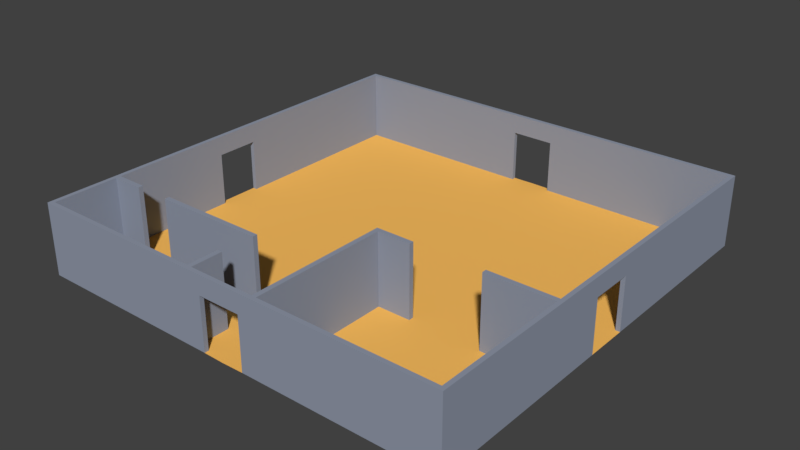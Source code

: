 # Source: room08.blend  (saved by Blender 2.78.0; exported with 4.5.12 LTS)
import bpy
from mathutils import Matrix  # noqa: F401  (used for matrix-valued properties, if any)

bpy.ops.wm.read_factory_settings(use_empty=True)
scene = bpy.context.scene
scene.name = 'Scene'

# ---- collections
col_collection_1 = bpy.data.collections.new('Collection 1'); scene.collection.children.link(col_collection_1)

# ---- materials (node trees are filled in below, after node groups)
mat_floormaterial01 = bpy.data.materials.new('floorMaterial01')
mat_floormaterial01.alpha_threshold = 0.0
mat_floormaterial01.use_transparent_shadow = False
mat_floormaterial01.diffuse_color = (1.0, 0.5326, 0.1177, 1.0)
mat_floormaterial01.roughness = 0.5
mat_floormaterial01.specular_intensity = 0.1354
mat_wallmaterial01 = bpy.data.materials.new('wallMaterial01')
mat_wallmaterial01.alpha_threshold = 0.0
mat_wallmaterial01.use_transparent_shadow = False
mat_wallmaterial01.diffuse_color = (0.2854, 0.3197, 0.4036, 1.0)
mat_wallmaterial01.roughness = 0.5
mat_wallmaterial01.specular_intensity = 0.3229

# ---- material node trees

# ---- world
world_world = bpy.data.worlds.new('World'); scene.world = world_world
world_world.color = (0.05088, 0.05088, 0.05088)
world_world.use_sun_shadow = False
world_world.sun_shadow_jitter_overblur = 0.0
world_world.cycles.sampling_method = 'MANUAL'

# ---- meshes
me_plane = bpy.data.meshes.new('Plane')
me_plane.from_pydata([(-0.1778, -0.6778, 0.0), (-0.1778, -0.6778, 3.0), (-0.1778, -0.6556, 0.0), (-0.1778, -0.6556, 3.0), (-0.1556, -0.6778, 0.0), (-0.1556, -0.6778, 3.0), (-0.1556, -0.6556, 0.0), (-0.1556, -0.6556, 3.0), (-0.1778, -0.8333, 0.0), (-0.1778, -0.8333, 3.0), (-0.1556, -0.8333, 3.0), (-0.1556, -0.8333, 0.0), (-0.1778, -0.98, 0.0), (-0.1778, -0.98, 3.0), (-0.1556, -0.98, 3.0), (-0.1556, -0.98, 0.0), (-0.6667, -0.6556, 0.0), (-0.6667, -0.6778, 0.0), (-0.6667, -0.6778, 3.0), (-0.6667, -0.6556, 3.0), (-0.8333, -0.6556, 0.0), (-0.8333, -0.6778, 0.0), (-0.8333, -0.6778, 3.0), (-0.8333, -0.6556, 3.0), (-0.98, -0.6556, 0.0), (-0.98, -0.6778, 0.0), (-0.98, -0.6778, 3.0), (-0.98, -0.6556, 3.0), (0.1556, -0.3444, 0.0), (0.1556, -0.3444, 3.0), (0.1556, -0.3222, 0.0), (0.1556, -0.3222, 3.0), (0.1778, -0.3444, 0.0), (0.1778, -0.3444, 3.0), (0.1778, -0.3222, 0.0), (0.1778, -0.3222, 3.0), (0.3333, -0.3222, 3.0), (0.3333, -0.3222, 0.0), (0.3333, -0.3444, 0.0), (0.3333, -0.3444, 3.0), (0.6667, -0.3222, 3.0), (0.6667, -0.3222, 0.0), (0.6667, -0.3444, 0.0), (0.6667, -0.3444, 3.0), (0.98, -0.3222, 3.0), (0.98, -0.3222, 0.0), (0.98, -0.3444, 0.0), (0.98, -0.3444, 3.0), (0.1556, -0.98, 0.0), (0.1556, -0.98, 3.0), (0.1778, -0.98, 3.0), (0.1778, -0.98, 0.0), (-0.1, -0.98, 2.2), (-0.1, -1.0, 2.2), (-1.0, -1.0, 0.0), (-1.0, -0.1667, 0.0), (-1.0, -0.3333, 0.0), (-1.0, -0.5, 0.0), (-1.0, -0.6667, 0.0), (-1.0, -0.8333, 0.0), (-0.8333, -1.0, 0.0), (-0.6667, -1.0, 0.0), (-0.5, -1.0, 0.0), (-0.3333, -1.0, 0.0), (-0.1667, -1.0, 0.0), (-0.8333, -0.8333, 0.0), (-0.8333, -0.6667, 0.0), (-0.8333, -0.5, 0.0), (-0.8333, -0.3333, 0.0), (-0.8333, -0.1667, 0.0), (-0.6667, -0.8333, 0.0), (-0.6667, -0.6667, 0.0), (-0.6667, -0.5, 0.0), (-0.6667, -0.3333, 0.0), (-0.6667, -0.1667, 0.0), (-0.5, -0.8333, 0.0), (-0.5, -0.6667, 0.0), (-0.5, -0.5, 0.0), (-0.5, -0.3333, 0.0), (-0.5, -0.1667, 0.0), (-0.3333, -0.8333, 0.0), (-0.3333, -0.6667, 0.0), (-0.3333, -0.5, 0.0), (-0.3333, -0.3333, 0.0), (-0.3333, -0.1667, 0.0), (-0.1667, -0.8333, 0.0), (-0.1667, -0.6667, 0.0), (-0.1667, -0.5, 0.0), (-0.1667, -0.3333, 0.0), (-0.1667, -0.1667, 0.0), (-0.98, -0.8333, 0.0), (-0.98, -0.98, 0.0), (-0.98, -0.1667, 0.0), (-0.98, -0.3333, 0.0), (-0.98, -0.5, 0.0), (-0.98, -0.6667, 0.0), (-0.8333, -0.98, 0.0), (-0.6667, -0.98, 0.0), (-0.5, -0.98, 0.0), (-0.3333, -0.98, 0.0), (-0.1667, -0.98, 0.0), (-0.98, -0.8333, 3.0), (-0.98, -0.98, 3.0), (-0.98, -0.1667, 3.0), (-0.98, -0.3333, 3.0), (-0.98, -0.5, 3.0), (-0.98, -0.6667, 3.0), (-0.8333, -0.98, 3.0), (-0.6667, -0.98, 3.0), (-0.5, -0.98, 3.0), (-0.3333, -0.98, 3.0), (-0.1667, -0.98, 3.0), (-1.0, -0.8333, 3.0), (-1.0, -1.0, 3.0), (-1.0, -0.1667, 3.0), (-1.0, -0.3333, 3.0), (-1.0, -0.5, 3.0), (-1.0, -0.6667, 3.0), (-0.8333, -1.0, 3.0), (-0.6667, -1.0, 3.0), (-0.5, -1.0, 3.0), (-0.3333, -1.0, 3.0), (-0.1667, -1.0, 3.0), (-0.98, -0.1, 0.0), (-1.0, -0.1, 0.0), (-0.98, -0.1, 2.2), (-1.0, -0.1, 2.2), (-0.1, -1.0, 0.0), (-0.1, -0.98, 0.0), (0.1, -0.98, 2.2), (0.1, -1.0, 2.2), (0.0, -1.002, 0.0), (1.0, -1.0, 0.0), (1.0, -0.1667, 0.0), (1.0, -0.3333, 0.0), (1.0, -0.5, 0.0), (1.0, -0.6667, 0.0), (1.0, -0.8333, 0.0), (0.8333, -1.0, 0.0), (0.6667, -1.0, 0.0), (0.5, -1.0, 0.0), (0.3333, -1.0, 0.0), (0.1667, -1.0, 0.0), (0.8333, -0.8333, 0.0), (0.8333, -0.6667, 0.0), (0.8333, -0.5, 0.0), (0.8333, -0.3333, 0.0), (0.8333, -0.1667, 0.0), (0.6667, -0.8333, 0.0), (0.6667, -0.6667, 0.0), (0.6667, -0.5, 0.0), (0.6667, -0.3333, 0.0), (0.6667, -0.1667, 0.0), (0.5, -0.8333, 0.0), (0.5, -0.6667, 0.0), (0.5, -0.5, 0.0), (0.5, -0.3333, 0.0), (0.5, -0.1667, 0.0), (0.3333, -0.8333, 0.0), (0.3333, -0.6667, 0.0), (0.3333, -0.5, 0.0), (0.3333, -0.3333, 0.0), (0.3333, -0.1667, 0.0), (0.1667, -0.8333, 0.0), (0.1667, -0.6667, 0.0), (0.1667, -0.5, 0.0), (0.1667, -0.3333, 0.0), (0.1667, -0.1667, 0.0), (0.98, -0.8333, 0.0), (0.98, -0.98, 0.0), (0.98, -0.1667, 0.0), (0.98, -0.3333, 0.0), (0.98, -0.5, 0.0), (0.98, -0.6667, 0.0), (0.8333, -0.98, 0.0), (0.6667, -0.98, 0.0), (0.5, -0.98, 0.0), (0.3333, -0.98, 0.0), (0.1667, -0.98, 0.0), (0.98, -0.8333, 3.0), (0.98, -0.98, 3.0), (0.98, -0.1667, 3.0), (0.98, -0.3333, 3.0), (0.98, -0.5, 3.0), (0.98, -0.6667, 3.0), (0.8333, -0.98, 3.0), (0.6667, -0.98, 3.0), (0.5, -0.98, 3.0), (0.3333, -0.98, 3.0), (0.1667, -0.98, 3.0), (1.0, -0.8333, 3.0), (1.0, -1.0, 3.0), (1.0, -0.1667, 3.0), (1.0, -0.3333, 3.0), (1.0, -0.5, 3.0), (1.0, -0.6667, 3.0), (0.8333, -1.0, 3.0), (0.6667, -1.0, 3.0), (0.5, -1.0, 3.0), (0.3333, -1.0, 3.0), (0.1667, -1.0, 3.0), (0.0, -0.8333, 0.0), (0.0, -0.6667, 0.0), (0.0, -0.5, 0.0), (0.0, -0.3333, 0.0), (0.0, -0.1667, 0.0), (0.0, -0.98, 3.0), (0.0, -1.0, 3.0), (0.98, -0.1, 0.0), (1.0, -0.1, 0.0), (0.98, -0.1, 2.2), (1.0, -0.1, 2.2), (0.1, -1.0, 0.0), (0.1, -0.98, 0.0), (0.0, -1.0, 2.2), (0.0, -0.98, 2.2), (-0.1, 0.98, 2.2), (-0.1, 1.0, 2.2), (-1.0, 1.0, 0.0), (-1.0, 0.1667, 0.0), (-1.0, 0.3333, 0.0), (-1.0, 0.5, 0.0), (-1.0, 0.6667, 0.0), (-1.0, 0.8333, 0.0), (-0.8333, 1.0, 0.0), (-0.6667, 1.0, 0.0), (-0.5, 1.0, 0.0), (-0.3333, 1.0, 0.0), (-0.1667, 1.0, 0.0), (-0.8333, 0.8333, 0.0), (-0.8333, 0.6667, 0.0), (-0.8333, 0.5, 0.0), (-0.8333, 0.3333, 0.0), (-0.8333, 0.1667, 0.0), (-0.6667, 0.8333, 0.0), (-0.6667, 0.6667, 0.0), (-0.6667, 0.5, 0.0), (-0.6667, 0.3333, 0.0), (-0.6667, 0.1667, 0.0), (-0.5, 0.8333, 0.0), (-0.5, 0.6667, 0.0), (-0.5, 0.5, 0.0), (-0.5, 0.3333, 0.0), (-0.5, 0.1667, 0.0), (-0.3333, 0.8333, 0.0), (-0.3333, 0.6667, 0.0), (-0.3333, 0.5, 0.0), (-0.3333, 0.3333, 0.0), (-0.3333, 0.1667, 0.0), (-0.1667, 0.8333, 0.0), (-0.1667, 0.6667, 0.0), (-0.1667, 0.5, 0.0), (-0.1667, 0.3333, 0.0), (-0.1667, 0.1667, 0.0), (-0.98, 0.8333, 0.0), (-0.98, 0.98, 0.0), (-0.98, 0.1667, 0.0), (-0.98, 0.3333, 0.0), (-0.98, 0.5, 0.0), (-0.98, 0.6667, 0.0), (-0.8333, 0.98, 0.0), (-0.6667, 0.98, 0.0), (-0.5, 0.98, 0.0), (-0.3333, 0.98, 0.0), (-0.1667, 0.98, 0.0), (-0.98, 0.8333, 3.0), (-0.98, 0.98, 3.0), (-0.98, 0.0, 3.0), (-0.98, 0.1667, 3.0), (-0.98, 0.3333, 3.0), (-0.98, 0.5, 3.0), (-0.98, 0.6667, 3.0), (-0.8333, 0.98, 3.0), (-0.6667, 0.98, 3.0), (-0.5, 0.98, 3.0), (-0.3333, 0.98, 3.0), (-0.1667, 0.98, 3.0), (-1.0, 0.8333, 3.0), (-1.0, 1.0, 3.0), (-1.0, 0.0, 3.0), (-1.0, 0.1667, 3.0), (-1.0, 0.3333, 3.0), (-1.0, 0.5, 3.0), (-1.0, 0.6667, 3.0), (-0.8333, 1.0, 3.0), (-0.6667, 1.0, 3.0), (-0.5, 1.0, 3.0), (-0.3333, 1.0, 3.0), (-0.1667, 1.0, 3.0), (-0.8333, 0.0, 0.0), (-0.98, 0.0, 0.0), (-0.6667, 0.0, 0.0), (-0.5, 0.0, 0.0), (-0.3333, 0.0, 0.0), (-0.1667, 0.0, 0.0), (-1.0, 0.0, 0.0), (-1.0, 0.0, 2.2), (-0.98, 0.1, 0.0), (-1.0, 0.1, 0.0), (-0.98, 0.1, 2.2), (-1.0, 0.1, 2.2), (-0.98, 0.0, 2.2), (-0.1, 1.0, 0.0), (-0.1, 0.98, 0.0), (0.1, 0.98, 2.2), (0.1, 1.0, 2.2), (0.0, 1.002, 0.0), (1.0, 1.0, 0.0), (1.0, 0.1667, 0.0), (1.0, 0.3333, 0.0), (1.0, 0.5, 0.0), (1.0, 0.6667, 0.0), (1.0, 0.8333, 0.0), (0.8333, 1.0, 0.0), (0.6667, 1.0, 0.0), (0.5, 1.0, 0.0), (0.3333, 1.0, 0.0), (0.1667, 1.0, 0.0), (0.8333, 0.8333, 0.0), (0.8333, 0.6667, 0.0), (0.8333, 0.5, 0.0), (0.8333, 0.3333, 0.0), (0.8333, 0.1667, 0.0), (0.6667, 0.8333, 0.0), (0.6667, 0.6667, 0.0), (0.6667, 0.5, 0.0), (0.6667, 0.3333, 0.0), (0.6667, 0.1667, 0.0), (0.5, 0.8333, 0.0), (0.5, 0.6667, 0.0), (0.5, 0.5, 0.0), (0.5, 0.3333, 0.0), (0.5, 0.1667, 0.0), (0.3333, 0.8333, 0.0), (0.3333, 0.6667, 0.0), (0.3333, 0.5, 0.0), (0.3333, 0.3333, 0.0), (0.3333, 0.1667, 0.0), (0.1667, 0.8333, 0.0), (0.1667, 0.6667, 0.0), (0.1667, 0.5, 0.0), (0.1667, 0.3333, 0.0), (0.1667, 0.1667, 0.0), (0.98, 0.8333, 0.0), (0.98, 0.98, 0.0), (0.98, 0.1667, 0.0), (0.98, 0.3333, 0.0), (0.98, 0.5, 0.0), (0.98, 0.6667, 0.0), (0.8333, 0.98, 0.0), (0.6667, 0.98, 0.0), (0.5, 0.98, 0.0), (0.3333, 0.98, 0.0), (0.1667, 0.98, 0.0), (0.98, 0.8333, 3.0), (0.98, 0.98, 3.0), (0.98, 0.0, 3.0), (0.98, 0.1667, 3.0), (0.98, 0.3333, 3.0), (0.98, 0.5, 3.0), (0.98, 0.6667, 3.0), (0.8333, 0.98, 3.0), (0.6667, 0.98, 3.0), (0.5, 0.98, 3.0), (0.3333, 0.98, 3.0), (0.1667, 0.98, 3.0), (1.0, 0.8333, 3.0), (1.0, 1.0, 3.0), (1.0, 0.0, 3.0), (1.0, 0.1667, 3.0), (1.0, 0.3333, 3.0), (1.0, 0.5, 3.0), (1.0, 0.6667, 3.0), (0.8333, 1.0, 3.0), (0.6667, 1.0, 3.0), (0.5, 1.0, 3.0), (0.3333, 1.0, 3.0), (0.1667, 1.0, 3.0), (0.0, 0.8333, 0.0), (0.0, 0.6667, 0.0), (0.0, 0.5, 0.0), (0.0, 0.3333, 0.0), (0.0, 0.1667, 0.0), (0.0, 0.0, 0.0), (0.8333, 0.0, 0.0), (0.98, 0.0, 0.0), (0.6667, 0.0, 0.0), (0.5, 0.0, 0.0), (0.3333, 0.0, 0.0), (0.1667, 0.0, 0.0), (0.0, 0.98, 3.0), (0.0, 1.0, 3.0), (1.0, 0.0, 0.0), (1.0, 0.0, 2.2), (0.98, 0.1, 0.0), (1.0, 0.1, 0.0), (0.98, 0.1, 2.2), (1.0, 0.1, 2.2), (0.98, 0.0, 2.2), (0.1, 1.0, 0.0), (0.1, 0.98, 0.0), (0.0, 1.0, 2.2), (0.0, 0.98, 2.2)], [], [(3, 2, 16, 19), (2, 3, 7, 6), (6, 7, 5, 4), (2, 6, 4, 0), (7, 3, 1, 5), (8, 11, 15, 12), (15, 14, 13, 12), (9, 8, 12, 13), (10, 9, 13, 14), (11, 10, 14, 15), (0, 1, 18, 17), (1, 3, 19, 18), (2, 0, 17, 16), (22, 23, 27, 26), (25, 26, 27, 24), (20, 21, 25, 24), (23, 20, 24, 27), (21, 22, 26, 25), (16, 17, 18, 19), (8, 9, 10, 11), (0, 4, 5, 1), (20, 23, 22, 21), (28, 29, 31, 30), (30, 31, 35, 34), (32, 34, 37, 38), (29, 28, 48, 49), (30, 34, 32, 28), (35, 31, 29, 33), (35, 33, 39, 36), (34, 35, 36, 37), (33, 32, 38, 39), (43, 42, 46, 47), (45, 44, 47, 46), (42, 41, 45, 46), (40, 43, 47, 44), (41, 40, 44, 45), (51, 50, 49, 48), (28, 32, 51, 48), (33, 29, 49, 50), (32, 33, 50, 51), (37, 36, 39, 38), (41, 42, 43, 40), (91, 96, 65, 90), (90, 65, 66, 95), (95, 66, 67, 94), (94, 67, 68, 93), (93, 68, 69, 92), (92, 69, 289, 123), (96, 97, 70, 65), (65, 70, 71, 66), (66, 71, 72, 67), (67, 72, 73, 68), (68, 73, 74, 69), (69, 74, 291, 289), (97, 98, 75, 70), (70, 75, 76, 71), (71, 76, 77, 72), (72, 77, 78, 73), (73, 78, 79, 74), (74, 79, 292, 291), (98, 99, 80, 75), (75, 80, 81, 76), (76, 81, 82, 77), (77, 82, 83, 78), (78, 83, 84, 79), (79, 84, 293, 292), (99, 100, 85, 80), (80, 85, 86, 81), (81, 86, 87, 82), (82, 87, 88, 83), (83, 88, 89, 84), (84, 89, 294, 293), (100, 128, 201, 85), (85, 201, 202, 86), (86, 202, 203, 87), (87, 203, 204, 88), (88, 204, 205, 89), (89, 205, 383, 294), (91, 90, 101, 102), (59, 54, 113, 112), (100, 99, 110, 111), (99, 98, 109, 110), (64, 127, 53, 122), (98, 97, 108, 109), (102, 101, 112, 113), (103, 267, 279, 114), (104, 103, 114, 115), (105, 104, 115, 116), (106, 105, 116, 117), (101, 106, 117, 112), (107, 102, 113, 118), (108, 107, 118, 119), (109, 108, 119, 120), (110, 109, 120, 121), (111, 110, 121, 122), (206, 111, 122, 207), (92, 123, 125, 103), (55, 56, 115, 114), (56, 57, 116, 115), (57, 58, 117, 116), (93, 92, 103, 104), (58, 59, 112, 117), (94, 93, 104, 105), (54, 60, 118, 113), (95, 94, 105, 106), (60, 61, 119, 118), (90, 95, 106, 101), (61, 62, 120, 119), (96, 91, 102, 107), (62, 63, 121, 120), (97, 96, 107, 108), (63, 64, 122, 121), (215, 52, 111, 206), (125, 126, 296, 301), (55, 114, 126, 124), (126, 114, 279, 296), (125, 301, 267, 103), (125, 123, 124, 126), (128, 52, 53, 127), (214, 53, 52, 215), (123, 289, 290, 295, 124), (111, 52, 128, 100), (122, 53, 214, 207), (131, 201, 128, 127), (169, 168, 143, 174), (168, 173, 144, 143), (173, 172, 145, 144), (172, 171, 146, 145), (171, 170, 147, 146), (170, 208, 384, 147), (174, 143, 148, 175), (143, 144, 149, 148), (144, 145, 150, 149), (145, 146, 151, 150), (146, 147, 152, 151), (147, 384, 386, 152), (175, 148, 153, 176), (148, 149, 154, 153), (149, 150, 155, 154), (150, 151, 156, 155), (151, 152, 157, 156), (152, 386, 387, 157), (176, 153, 158, 177), (153, 154, 159, 158), (154, 155, 160, 159), (155, 156, 161, 160), (156, 157, 162, 161), (157, 387, 388, 162), (177, 158, 163, 178), (158, 159, 164, 163), (159, 160, 165, 164), (160, 161, 166, 165), (161, 162, 167, 166), (162, 388, 389, 167), (178, 163, 201, 213), (163, 164, 202, 201), (164, 165, 203, 202), (165, 166, 204, 203), (166, 167, 205, 204), (167, 389, 383, 205), (169, 180, 179, 168), (137, 190, 191, 132), (178, 189, 188, 177), (177, 188, 187, 176), (142, 200, 130, 212), (176, 187, 186, 175), (180, 191, 190, 179), (181, 192, 368, 356), (182, 193, 192, 181), (183, 194, 193, 182), (184, 195, 194, 183), (179, 190, 195, 184), (185, 196, 191, 180), (186, 197, 196, 185), (187, 198, 197, 186), (188, 199, 198, 187), (189, 200, 199, 188), (206, 207, 200, 189), (170, 181, 210, 208), (133, 192, 193, 134), (134, 193, 194, 135), (135, 194, 195, 136), (171, 182, 181, 170), (136, 195, 190, 137), (172, 183, 182, 171), (132, 191, 196, 138), (173, 184, 183, 172), (138, 196, 197, 139), (168, 179, 184, 173), (139, 197, 198, 140), (174, 185, 180, 169), (140, 198, 199, 141), (175, 186, 185, 174), (141, 199, 200, 142), (215, 206, 189, 129), (210, 398, 393, 211), (133, 209, 211, 192), (211, 393, 368, 192), (210, 181, 356, 398), (210, 211, 209, 208), (213, 212, 130, 129), (214, 215, 129, 130), (208, 209, 392, 385, 384), (189, 178, 213, 129), (200, 207, 214, 130), (131, 212, 213, 201), (255, 254, 229, 260), (254, 259, 230, 229), (259, 258, 231, 230), (258, 257, 232, 231), (257, 256, 233, 232), (256, 297, 289, 233), (260, 229, 234, 261), (229, 230, 235, 234), (230, 231, 236, 235), (231, 232, 237, 236), (232, 233, 238, 237), (233, 289, 291, 238), (261, 234, 239, 262), (234, 235, 240, 239), (235, 236, 241, 240), (236, 237, 242, 241), (237, 238, 243, 242), (238, 291, 292, 243), (262, 239, 244, 263), (239, 240, 245, 244), (240, 241, 246, 245), (241, 242, 247, 246), (242, 243, 248, 247), (243, 292, 293, 248), (263, 244, 249, 264), (244, 245, 250, 249), (245, 246, 251, 250), (246, 247, 252, 251), (247, 248, 253, 252), (248, 293, 294, 253), (264, 249, 378, 303), (249, 250, 379, 378), (250, 251, 380, 379), (251, 252, 381, 380), (252, 253, 382, 381), (253, 294, 383, 382), (255, 266, 265, 254), (223, 277, 278, 218), (264, 276, 275, 263), (263, 275, 274, 262), (228, 288, 217, 302), (262, 274, 273, 261), (266, 278, 277, 265), (268, 280, 279, 267), (269, 281, 280, 268), (270, 282, 281, 269), (271, 283, 282, 270), (265, 277, 283, 271), (272, 284, 278, 266), (273, 285, 284, 272), (274, 286, 285, 273), (275, 287, 286, 274), (276, 288, 287, 275), (390, 391, 288, 276), (256, 268, 299, 297), (219, 280, 281, 220), (220, 281, 282, 221), (221, 282, 283, 222), (257, 269, 268, 256), (222, 283, 277, 223), (258, 270, 269, 257), (218, 278, 284, 224), (259, 271, 270, 258), (224, 284, 285, 225), (254, 265, 271, 259), (225, 285, 286, 226), (260, 272, 266, 255), (226, 286, 287, 227), (261, 273, 272, 260), (227, 287, 288, 228), (402, 390, 276, 216), (299, 301, 296, 300), (219, 298, 300, 280), (300, 296, 279, 280), (299, 268, 267, 301), (299, 300, 298, 297), (303, 302, 217, 216), (401, 402, 216, 217), (297, 298, 295, 290, 289), (276, 264, 303, 216), (288, 391, 401, 217), (306, 302, 303, 378), (344, 349, 318, 343), (343, 318, 319, 348), (348, 319, 320, 347), (347, 320, 321, 346), (346, 321, 322, 345), (345, 322, 384, 394), (349, 350, 323, 318), (318, 323, 324, 319), (319, 324, 325, 320), (320, 325, 326, 321), (321, 326, 327, 322), (322, 327, 386, 384), (350, 351, 328, 323), (323, 328, 329, 324), (324, 329, 330, 325), (325, 330, 331, 326), (326, 331, 332, 327), (327, 332, 387, 386), (351, 352, 333, 328), (328, 333, 334, 329), (329, 334, 335, 330), (330, 335, 336, 331), (331, 336, 337, 332), (332, 337, 388, 387), (352, 353, 338, 333), (333, 338, 339, 334), (334, 339, 340, 335), (335, 340, 341, 336), (336, 341, 342, 337), (337, 342, 389, 388), (353, 400, 378, 338), (338, 378, 379, 339), (339, 379, 380, 340), (340, 380, 381, 341), (341, 381, 382, 342), (342, 382, 383, 389), (344, 343, 354, 355), (312, 307, 367, 366), (353, 352, 364, 365), (352, 351, 363, 364), (317, 399, 305, 377), (351, 350, 362, 363), (355, 354, 366, 367), (357, 356, 368, 369), (358, 357, 369, 370), (359, 358, 370, 371), (360, 359, 371, 372), (354, 360, 372, 366), (361, 355, 367, 373), (362, 361, 373, 374), (363, 362, 374, 375), (364, 363, 375, 376), (365, 364, 376, 377), (390, 365, 377, 391), (345, 394, 396, 357), (308, 309, 370, 369), (309, 310, 371, 370), (310, 311, 372, 371), (346, 345, 357, 358), (311, 312, 366, 372), (347, 346, 358, 359), (307, 313, 373, 367), (348, 347, 359, 360), (313, 314, 374, 373), (343, 348, 360, 354), (314, 315, 375, 374), (349, 344, 355, 361), (315, 316, 376, 375), (350, 349, 361, 362), (316, 317, 377, 376), (402, 304, 365, 390), (396, 397, 393, 398), (308, 369, 397, 395), (397, 369, 368, 393), (396, 398, 356, 357), (396, 394, 395, 397), (400, 304, 305, 399), (401, 305, 304, 402), (394, 384, 385, 392, 395), (365, 304, 400, 353), (377, 305, 401, 391), (306, 378, 400, 399)])
me_plane.polygons.foreach_set('material_index', [1, 1, 1, 1, 1, 1, 1, 1, 1, 1, 1, 1, 1, 1, 1, 1, 1, 1, 1, 1, 1, 1, 1, 1, 1, 1, 1, 1, 1, 1, 1, 1, 1, 1, 1, 1, 1, 1, 1, 1, 1, 1, 0, 0, 0, 0, 0, 0, 0, 0, 0, 0, 0, 0, 0, 0, 0, 0, 0, 0, 0, 0, 0, 0, 0, 0, 0, 0, 0, 0, 0, 0, 0, 0, 0, 0, 0, 0, 1, 1, 1, 1, 1, 1, 1, 1, 1, 1, 1, 1, 1, 1, 1, 1, 1, 1, 1, 1, 1, 1, 1, 1, 1, 1, 1, 1, 1, 1, 1, 1, 1, 1, 1, 1, 1, 1, 1, 1, 1, 1, 0, 1, 1, 0, 0, 0, 0, 0, 0, 0, 0, 0, 0, 0, 0, 0, 0, 0, 0, 0, 0, 0, 0, 0, 0, 0, 0, 0, 0, 0, 0, 0, 0, 0, 0, 0, 0, 0, 0, 0, 1, 1, 1, 1, 1, 1, 1, 1, 1, 1, 1, 1, 1, 1, 1, 1, 1, 1, 1, 1, 1, 1, 1, 1, 1, 1, 1, 1, 1, 1, 1, 1, 1, 1, 1, 1, 1, 1, 1, 1, 1, 1, 0, 1, 1, 0, 0, 0, 0, 0, 0, 0, 0, 0, 0, 0, 0, 0, 0, 0, 0, 0, 0, 0, 0, 0, 0, 0, 0, 0, 0, 0, 0, 0, 0, 0, 0, 0, 0, 0, 0, 0, 1, 1, 1, 1, 1, 1, 1, 1, 1, 1, 1, 1, 1, 1, 1, 1, 1, 1, 1, 1, 1, 1, 1, 1, 1, 1, 1, 1, 1, 1, 1, 1, 1, 1, 1, 1, 1, 1, 1, 1, 1, 1, 0, 1, 1, 0, 0, 0, 0, 0, 0, 0, 0, 0, 0, 0, 0, 0, 0, 0, 0, 0, 0, 0, 0, 0, 0, 0, 0, 0, 0, 0, 0, 0, 0, 0, 0, 0, 0, 0, 0, 0, 1, 1, 1, 1, 1, 1, 1, 1, 1, 1, 1, 1, 1, 1, 1, 1, 1, 1, 1, 1, 1, 1, 1, 1, 1, 1, 1, 1, 1, 1, 1, 1, 1, 1, 1, 1, 1, 1, 1, 1, 1, 1, 0, 1, 1, 0])
me_plane.materials.append(mat_floormaterial01)
me_plane.materials.append(mat_wallmaterial01)
me_plane.use_remesh_preserve_volume = False
me_plane.use_remesh_preserve_attributes = False
me_plane.use_mirror_vertex_groups = False
me_plane.update()

# ---- objects
ob_room08 = bpy.data.objects.new('Room08', me_plane)

# ---- transforms, parenting, visibility, modifiers, constraints
ob_room08.location = (0.0, 0.0, 0.0)
ob_room08.scale = (9.0, 9.0, 1.0)
ob_room08.lineart.crease_threshold = 0.0

# ---- collection membership
col_collection_1.objects.link(ob_room08)

# ---- scene / render settings (as saved in the file)
scene.frame_start = 1; scene.frame_end = 250; scene.frame_set(1)
scene.render.engine = 'BLENDER_EEVEE_NEXT'
scene.render.resolution_percentage = 50
scene.render.dither_intensity = 0.0
scene.cycles.use_denoising = False
scene.cycles.samples = 128
scene.cycles.sampling_pattern = 'TABULATED_SOBOL'
scene.cycles.light_sampling_threshold = 0.0
scene.cycles.use_adaptive_sampling = False
scene.cycles.use_light_tree = False
scene.cycles.blur_glossy = 0.0
scene.cycles.sample_clamp_indirect = 0.0
scene.view_settings.view_transform = 'Standard'
bpy.context.view_layer.update()

# ---- added for rendering (the .blend has no active camera and no usable light): camera, sun
cam_auto = bpy.data.cameras.new('AutoCamera')
cam_auto.lens = 50.0
cam_auto.sensor_width = 36.0
cam_auto.clip_end = 1000.0
ob_auto_camera = bpy.data.objects.new('AutoCamera', cam_auto)
scene.collection.objects.link(ob_auto_camera)
ob_auto_camera.location = (23.7414, -28.4896, 20.4931)
ob_auto_camera.rotation_euler = (1.09748, -7.21219e-08, 0.694738)
scene.camera = ob_auto_camera
light_auto_sun = bpy.data.lights.new('AutoSun', 'SUN')
light_auto_sun.energy = 3.0
light_auto_sun.angle = 0.0523599
ob_auto_sun = bpy.data.objects.new('AutoSun', light_auto_sun)
scene.collection.objects.link(ob_auto_sun)
ob_auto_sun.rotation_euler = (0.872665, 0.174533, 0.523599)
bpy.context.view_layer.update()
